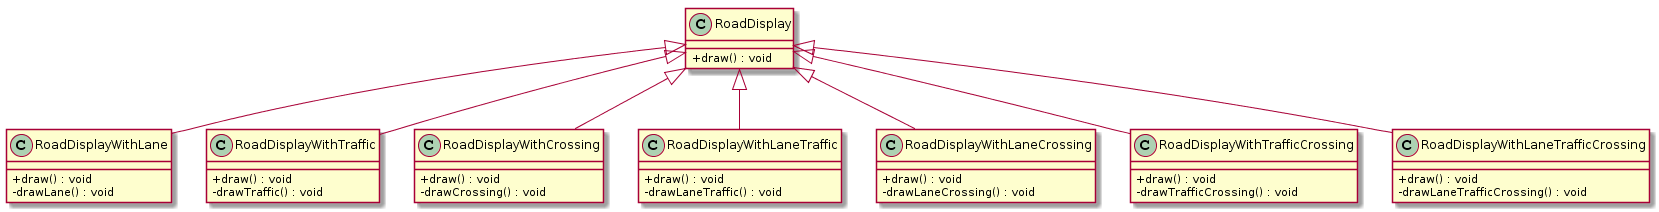

The diagram above was rendered by PlantUML. Its source (embedded in the PNG):
@startuml
skinparam classAttributeIconSize 0

class RoadDisplay {
    + draw() : void
}

class RoadDisplayWithLane {
    + draw() : void
    - drawLane() : void
}

class RoadDisplayWithTraffic {
    + draw() : void
    - drawTraffic() : void
}

class RoadDisplayWithCrossing {
    + draw() : void
    - drawCrossing() : void
}

class RoadDisplayWithLaneTraffic {
    + draw() : void
    - drawLaneTraffic() : void
}

class RoadDisplayWithLaneCrossing {
    + draw() : void
    - drawLaneCrossing() : void
}

class RoadDisplayWithTrafficCrossing {
    + draw() : void
    - drawTrafficCrossing() : void
}

class RoadDisplayWithLaneTrafficCrossing {
    + draw() : void
    - drawLaneTrafficCrossing() : void
}






RoadDisplay <|-- RoadDisplayWithLane
RoadDisplay <|-- RoadDisplayWithTraffic
RoadDisplay <|-- RoadDisplayWithCrossing
RoadDisplay <|-- RoadDisplayWithLaneTraffic
RoadDisplay <|-- RoadDisplayWithLaneCrossing
RoadDisplay <|-- RoadDisplayWithTrafficCrossing
RoadDisplay <|-- RoadDisplayWithLaneTrafficCrossing
@enduml